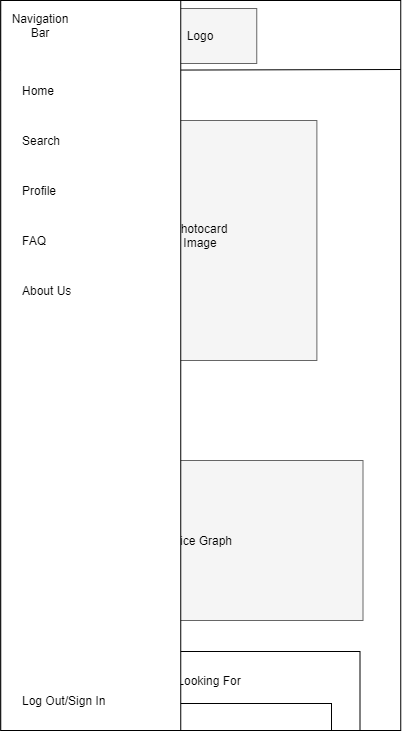

The diagram above was exported from draw.io. Its source (the exported page's mxGraphModel, read from the mxfile embedded in the PNG):
<mxGraphModel dx="1628" dy="1752" grid="1" gridSize="10" guides="1" tooltips="1" connect="1" arrows="1" fold="1" page="1" pageScale="1" pageWidth="850" pageHeight="1100" math="0" shadow="0">
  <root>
    <mxCell id="0" />
    <mxCell id="1" parent="0" />
    <mxCell id="2" value="" style="rounded=0;whiteSpace=wrap;html=1;imageHeight=24;" vertex="1" parent="1">
      <mxGeometry x="694.25" y="1320" width="400" height="730" as="geometry" />
    </mxCell>
    <mxCell id="3" value="" style="rounded=0;whiteSpace=wrap;html=1;strokeColor=#666666;fillColor=#f5f5f5;fontColor=#333333;" vertex="1" parent="1">
      <mxGeometry x="842.75" y="1328" width="107.5" height="55" as="geometry" />
    </mxCell>
    <mxCell id="4" value="Logo" style="text;html=1;strokeColor=none;fillColor=none;align=center;verticalAlign=middle;whiteSpace=wrap;rounded=0;" vertex="1" parent="1">
      <mxGeometry x="873.5" y="1345" width="40" height="20" as="geometry" />
    </mxCell>
    <mxCell id="5" value="" style="whiteSpace=wrap;html=1;aspect=fixed;strokeColor=#000000;" vertex="1" parent="1">
      <mxGeometry x="694.25" y="1320" width="70" height="70" as="geometry" />
    </mxCell>
    <mxCell id="6" value="Navigation&lt;br&gt;Bar" style="text;html=1;strokeColor=none;fillColor=none;align=center;verticalAlign=middle;whiteSpace=wrap;rounded=0;" vertex="1" parent="1">
      <mxGeometry x="709.25" y="1343" width="40" height="20" as="geometry" />
    </mxCell>
    <mxCell id="7" value="" style="endArrow=none;html=1;exitX=0;exitY=1;exitDx=0;exitDy=0;" edge="1" source="5" parent="1">
      <mxGeometry width="50" height="50" relative="1" as="geometry">
        <mxPoint x="954.25" y="1410" as="sourcePoint" />
        <mxPoint x="1094.25" y="1389" as="targetPoint" />
      </mxGeometry>
    </mxCell>
    <mxCell id="8" value="" style="rounded=0;whiteSpace=wrap;html=1;fillColor=#f5f5f5;strokeColor=#666666;fontColor=#333333;" vertex="1" parent="1">
      <mxGeometry x="778.13" y="1440" width="232.25" height="240" as="geometry" />
    </mxCell>
    <mxCell id="9" value="Photocard&lt;br&gt;Image" style="text;html=1;strokeColor=none;fillColor=none;align=center;verticalAlign=middle;whiteSpace=wrap;rounded=0;" vertex="1" parent="1">
      <mxGeometry x="864.25" y="1530" width="60" height="50" as="geometry" />
    </mxCell>
    <mxCell id="10" value="&lt;font style=&quot;font-size: 18px&quot;&gt;Photocard Name&lt;/font&gt;" style="text;html=1;strokeColor=none;fillColor=none;align=center;verticalAlign=middle;whiteSpace=wrap;rounded=0;" vertex="1" parent="1">
      <mxGeometry x="723.5" y="1700" width="150" height="50" as="geometry" />
    </mxCell>
    <mxCell id="11" value="&lt;font style=&quot;font-size: 14px&quot;&gt;Information&lt;/font&gt;" style="text;html=1;strokeColor=none;fillColor=none;align=center;verticalAlign=middle;whiteSpace=wrap;rounded=0;" vertex="1" parent="1">
      <mxGeometry x="714.25" y="1735" width="100" height="30" as="geometry" />
    </mxCell>
    <mxCell id="12" value="" style="rounded=0;whiteSpace=wrap;html=1;fillColor=#f5f5f5;strokeColor=#666666;fontColor=#333333;" vertex="1" parent="1">
      <mxGeometry x="736.5" y="1780" width="320" height="160" as="geometry" />
    </mxCell>
    <mxCell id="13" value="Price Graph" style="text;html=1;strokeColor=none;fillColor=none;align=center;verticalAlign=middle;whiteSpace=wrap;rounded=0;" vertex="1" parent="1">
      <mxGeometry x="854.62" y="1835" width="77.75" height="50" as="geometry" />
    </mxCell>
    <mxCell id="14" value="" style="rounded=0;whiteSpace=wrap;html=1;arcSize=7;" vertex="1" parent="1">
      <mxGeometry x="733.5" y="1971" width="320" height="79" as="geometry" />
    </mxCell>
    <mxCell id="15" value="Selling" style="text;html=1;strokeColor=none;fillColor=none;align=center;verticalAlign=middle;whiteSpace=wrap;rounded=0;" vertex="1" parent="1">
      <mxGeometry x="749.25" y="1990" width="55" height="20" as="geometry" />
    </mxCell>
    <mxCell id="16" value="" style="endArrow=none;html=1;" edge="1" parent="1">
      <mxGeometry width="50" height="50" relative="1" as="geometry">
        <mxPoint x="810.5" y="2009.17" as="sourcePoint" />
        <mxPoint x="858" y="2009.17" as="targetPoint" />
      </mxGeometry>
    </mxCell>
    <mxCell id="17" value="" style="rounded=0;whiteSpace=wrap;html=1;" vertex="1" parent="1">
      <mxGeometry x="754.25" y="2023" width="270.75" height="27" as="geometry" />
    </mxCell>
    <mxCell id="18" value="Sort By" style="text;html=1;strokeColor=none;fillColor=none;align=left;verticalAlign=middle;whiteSpace=wrap;rounded=0;" vertex="1" parent="1">
      <mxGeometry x="763.25" y="2028" width="100" height="20" as="geometry" />
    </mxCell>
    <mxCell id="19" value="Trading" style="text;html=1;strokeColor=none;fillColor=none;align=center;verticalAlign=middle;whiteSpace=wrap;rounded=0;" vertex="1" parent="1">
      <mxGeometry x="814.25" y="1990" width="40" height="20" as="geometry" />
    </mxCell>
    <mxCell id="20" value="Looking For" style="text;html=1;strokeColor=none;fillColor=none;align=center;verticalAlign=middle;whiteSpace=wrap;rounded=0;" vertex="1" parent="1">
      <mxGeometry x="864.25" y="1990" width="77.75" height="20" as="geometry" />
    </mxCell>
    <mxCell id="21" value="" style="whiteSpace=wrap;html=1;strokeColor=#000000;" vertex="1" parent="1">
      <mxGeometry x="694.2500000000001" y="1320" width="180" height="730" as="geometry" />
    </mxCell>
    <mxCell id="22" value="Navigation&lt;br&gt;Bar" style="text;html=1;strokeColor=none;fillColor=none;align=center;verticalAlign=middle;whiteSpace=wrap;rounded=0;" vertex="1" parent="1">
      <mxGeometry x="714.2500000000001" y="1335" width="40" height="20" as="geometry" />
    </mxCell>
    <mxCell id="23" value="Home" style="text;html=1;strokeColor=none;fillColor=none;align=left;verticalAlign=middle;whiteSpace=wrap;rounded=0;" vertex="1" parent="1">
      <mxGeometry x="714.2500000000001" y="1400" width="40" height="20" as="geometry" />
    </mxCell>
    <mxCell id="24" value="Search&lt;span style=&quot;color: rgba(0 , 0 , 0 , 0) ; font-family: monospace ; font-size: 0px&quot;&gt;%3CmxGraphModel%3E%3Croot%3E%3CmxCell%20id%3D%220%22%2F%3E%3CmxCell%20id%3D%221%22%20parent%3D%220%22%2F%3E%3CmxCell%20id%3D%222%22%20value%3D%22Home%22%20style%3D%22text%3Bhtml%3D1%3BstrokeColor%3Dnone%3BfillColor%3Dnone%3Balign%3Dcenter%3BverticalAlign%3Dmiddle%3BwhiteSpace%3Dwrap%3Brounded%3D0%3B%22%20vertex%3D%221%22%20parent%3D%221%22%3E%3CmxGeometry%20x%3D%22690%22%20y%3D%22190%22%20width%3D%2240%22%20height%3D%2220%22%20as%3D%22geometry%22%2F%3E%3C%2FmxCell%3E%3C%2Froot%3E%3C%2FmxGraphModel%3E&lt;/span&gt;" style="text;html=1;strokeColor=none;fillColor=none;align=left;verticalAlign=middle;whiteSpace=wrap;rounded=0;" vertex="1" parent="1">
      <mxGeometry x="714.2500000000001" y="1450" width="40" height="20" as="geometry" />
    </mxCell>
    <mxCell id="25" value="Profile" style="text;html=1;strokeColor=none;fillColor=none;align=left;verticalAlign=middle;whiteSpace=wrap;rounded=0;" vertex="1" parent="1">
      <mxGeometry x="714.2500000000001" y="1500" width="40" height="20" as="geometry" />
    </mxCell>
    <mxCell id="26" value="FAQ" style="text;html=1;strokeColor=none;fillColor=none;align=left;verticalAlign=middle;whiteSpace=wrap;rounded=0;" vertex="1" parent="1">
      <mxGeometry x="714.2500000000001" y="1550" width="40" height="20" as="geometry" />
    </mxCell>
    <mxCell id="27" value="About Us" style="text;html=1;strokeColor=none;fillColor=none;align=left;verticalAlign=middle;whiteSpace=wrap;rounded=0;" vertex="1" parent="1">
      <mxGeometry x="714.2500000000001" y="1600" width="60" height="20" as="geometry" />
    </mxCell>
    <mxCell id="28" value="Log Out/Sign In" style="text;html=1;strokeColor=none;fillColor=none;align=left;verticalAlign=middle;whiteSpace=wrap;rounded=0;" vertex="1" parent="1">
      <mxGeometry x="714.2500000000001" y="2010" width="100" height="20" as="geometry" />
    </mxCell>
  </root>
</mxGraphModel>